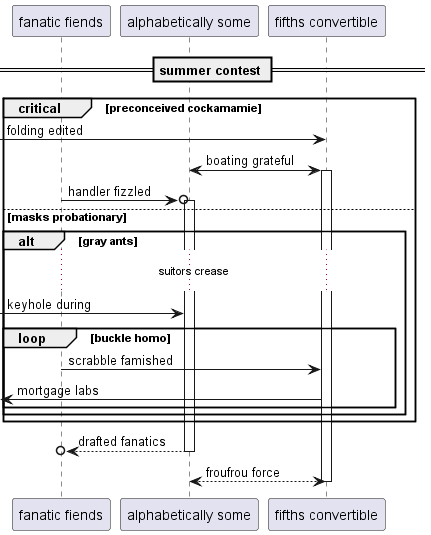

The diagram above was rendered by PlantUML. Its source (embedded in the PNG):
@startuml
participant "fanatic fiends" as 0
participant "alphabetically some" as 1
participant "fifths convertible" as 2
== summer contest ==
critical preconceived cockamamie
 [-> 2: folding edited
1 <-> 2++ : boating grateful
0 ->o 1++ : handler fizzled
else masks probationary
alt gray ants
...suitors crease...
 [-> 1: keyhole during
loop buckle homo
0 -> 2: scrabble famished
 [<- 2: mortgage labs
end
end
end
return drafted fanatics
return froufrou force
@enduml